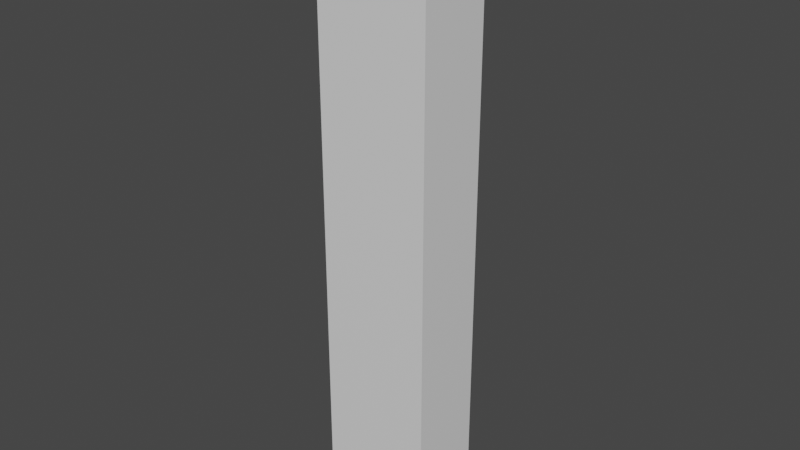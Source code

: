 # Source: Player.blend  (saved by Blender 2.91.10; exported with 4.5.12 LTS)
import bpy
from mathutils import Matrix  # noqa: F401  (used for matrix-valued properties, if any)

bpy.ops.wm.read_factory_settings(use_empty=True)
scene = bpy.context.scene
scene.name = 'Scene'

# ---- collections
col_collection = bpy.data.collections.new('Collection'); scene.collection.children.link(col_collection)

# ---- materials (node trees are filled in below, after node groups)
mat_material = bpy.data.materials.new('Material')
mat_material.alpha_threshold = 0.0
mat_material.use_transparent_shadow = False
mat_material.line_color = (0.0, 0.0, 0.0, 1.0)

# ---- material node trees
mat_material.use_nodes = True; mat_material.node_tree.nodes.clear()
_N = mat_material.node_tree.nodes; _L = mat_material.node_tree.links
n0 = _N.new('ShaderNodeOutputMaterial'); n0.name = 'Material Output'; n0.location = (300, 300)
n1 = _N.new('ShaderNodeBsdfPrincipled'); n1.name = 'Principled BSDF'; n1.location = (10, 300)
n1.distribution = 'GGX'
n1.subsurface_method = 'BURLEY'
n1.inputs[2].default_value = 0.4
n1.inputs[3].default_value = 1.45
n1.inputs[27].default_value = (0.0, 0.0, 0.0, 1.0)
n1.inputs[28].default_value = 1.0
_L.new(n1.outputs[0], n0.inputs[0])
n0.is_active_output = True

# ---- world
world_world = bpy.data.worlds.new('World'); scene.world = world_world
world_world.use_nodes = True; world_world.node_tree.nodes.clear()
_N = world_world.node_tree.nodes; _L = world_world.node_tree.links
n0 = _N.new('ShaderNodeOutputWorld'); n0.name = 'World Output'; n0.location = (300, 300)
n1 = _N.new('ShaderNodeBackground'); n1.name = 'Background'; n1.location = (10, 300)
n1.inputs[0].default_value = (0.05088, 0.05088, 0.05088, 1.0)
_L.new(n1.outputs[0], n0.inputs[0])
n0.is_active_output = True
world_world.color = (0.05088, 0.05088, 0.05088)
world_world.use_sun_shadow = False
world_world.sun_shadow_jitter_overblur = 0.0

# ---- meshes
me_cube = bpy.data.meshes.new('Cube')
me_cube.from_pydata([(0.1415, 0.09418, 1.494), (0.1415, 0.09418, 0.004429), (0.1415, -0.09418, 1.494), (0.1415, -0.09418, 0.004429), (-0.1415, 0.09418, 1.494), (-0.1415, 0.09418, 0.004429), (-0.1415, -0.09418, 1.494), (-0.1415, -0.09418, 0.004429)], [], [(0, 4, 6, 2), (3, 2, 6, 7), (7, 6, 4, 5), (5, 1, 3, 7), (1, 0, 2, 3), (5, 4, 0, 1)])
_uv = me_cube.uv_layers.new(name='UVMap')
_uv.uv.foreach_set('vector', [0.625, 0.5, 0.875, 0.5, 0.875, 0.75, 0.625, 0.75, 0.375, 0.75, 0.625, 0.75, 0.625, 1.0, 0.375, 1.0, 0.375, 0.0, 0.625, 0.0, 0.625, 0.25, 0.375, 0.25, 0.125, 0.5, 0.375, 0.5, 0.375, 0.75, 0.125, 0.75, 0.375, 0.5, 0.625, 0.5, 0.625, 0.75, 0.375, 0.75, 0.375, 0.25, 0.625, 0.25, 0.625, 0.5, 0.375, 0.5])
me_cube.materials.append(mat_material)
me_cube.use_remesh_preserve_volume = False
me_cube.use_remesh_preserve_attributes = False
me_cube.use_mirror_vertex_groups = False
me_cube.update()

# ---- objects
ob_cube = bpy.data.objects.new('Cube', me_cube)

# ---- transforms, parenting, visibility, modifiers, constraints
ob_cube.location = (0.0, 0.0, 0.0)
ob_cube.lock_rotations_4d = False
ob_cube.empty_display_type = 'ARROWS'
ob_cube.lineart.crease_threshold = 0.0

# ---- collection membership
col_collection.objects.link(ob_cube)

# ---- scene / render settings (as saved in the file)
scene.frame_start = 1; scene.frame_end = 250; scene.frame_set(1)
scene.render.engine = 'BLENDER_EEVEE_NEXT'
scene.cycles.use_denoising = False
scene.cycles.samples = 128
scene.cycles.sampling_pattern = 'TABULATED_SOBOL'
scene.cycles.use_adaptive_sampling = False
scene.cycles.use_light_tree = False
scene.view_settings.view_transform = 'Filmic'
bpy.context.view_layer.update()

# ---- added for rendering (the .blend has no active camera and no usable light): camera, sun
cam_auto = bpy.data.cameras.new('AutoCamera')
cam_auto.lens = 50.0
cam_auto.sensor_width = 36.0
cam_auto.clip_end = 1000.0
ob_auto_camera = bpy.data.objects.new('AutoCamera', cam_auto)
scene.collection.objects.link(ob_auto_camera)
ob_auto_camera.location = (1.41386, -1.69663, 1.88042)
ob_auto_camera.rotation_euler = (1.09748, -7.21219e-08, 0.694738)
scene.camera = ob_auto_camera
light_auto_sun = bpy.data.lights.new('AutoSun', 'SUN')
light_auto_sun.energy = 3.0
light_auto_sun.angle = 0.0523599
ob_auto_sun = bpy.data.objects.new('AutoSun', light_auto_sun)
scene.collection.objects.link(ob_auto_sun)
ob_auto_sun.rotation_euler = (0.872665, 0.174533, 0.523599)
bpy.context.view_layer.update()
